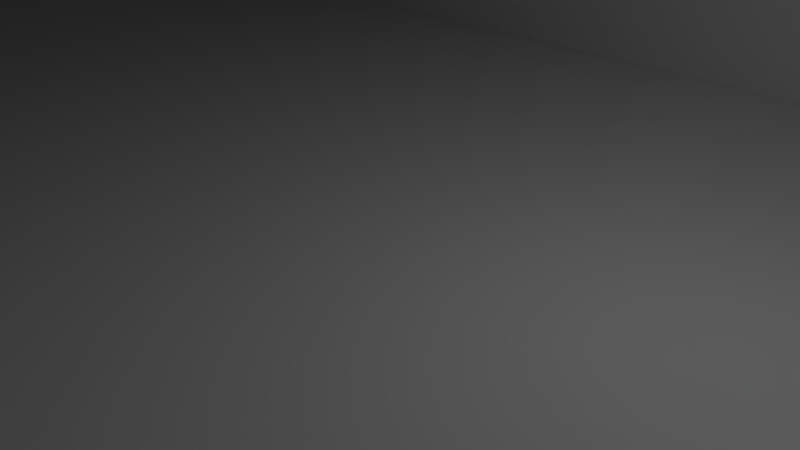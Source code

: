 # Source: test_level.blend  (saved by Blender 2.79.0; exported with 4.5.12 LTS)
import bpy
from mathutils import Matrix  # noqa: F401  (used for matrix-valued properties, if any)

bpy.ops.wm.read_factory_settings(use_empty=True)
scene = bpy.context.scene
scene.name = 'Scene'

# ---- collections
col_collection_1 = bpy.data.collections.new('Collection 1'); scene.collection.children.link(col_collection_1)

# ---- materials (node trees are filled in below, after node groups)
mat_material = bpy.data.materials.new('Material')
mat_material.alpha_threshold = 0.0
mat_material.use_transparent_shadow = False
mat_material.roughness = 0.5
mat_material.line_color = (0.0, 0.0, 0.0, 1.0)

# ---- material node trees

# ---- world
world_world = bpy.data.worlds.new('World'); scene.world = world_world
world_world.color = (0.05088, 0.05088, 0.05088)
world_world.use_sun_shadow = False
world_world.sun_shadow_jitter_overblur = 0.0
world_world.cycles.sampling_method = 'MANUAL'

# ---- cameras
cam_camera = bpy.data.cameras.new('Camera')
cam_camera.clip_end = 100.0
cam_camera.lens = 35.0
cam_camera.sensor_width = 32.0
cam_camera.sensor_height = 18.0
cam_camera.ortho_scale = 7.314
cam_camera.dof.focus_distance = 0.0
cam_camera.dof.aperture_fstop = 128.0

# ---- lights
light_lamp = bpy.data.lights.new('Lamp', 'POINT')
light_lamp.transmission_factor = 0.0
light_lamp.cutoff_distance = 30.0
light_lamp.energy = 100.0
light_lamp.shadow_buffer_clip_start = 1.001
light_lamp.shadow_soft_size = 0.1
light_lamp.shadow_maximum_resolution = 0.006
light_lamp.use_absolute_resolution = True

# ---- meshes
me_cube = bpy.data.meshes.new('Cube')
me_cube.from_pydata([(1.0, 1.0, -1.0), (1.0, -1.173, -1.0), (-1.857, -1.173, -1.0), (-1.857, 1.0, -1.0), (1.0, 1.0, -0.005014), (1.0, -1.173, -0.005014), (-1.857, -1.173, -0.005014), (-1.857, 1.0, -0.005014)], [], [(0, 3, 2, 1), (4, 5, 6, 7), (0, 1, 5, 4), (1, 2, 6, 5), (2, 3, 7, 6), (4, 7, 3, 0)])
me_cube.materials.append(mat_material)
me_cube.use_remesh_preserve_volume = False
me_cube.use_remesh_preserve_attributes = False
me_cube.use_mirror_vertex_groups = False
me_cube.update()

# ---- objects
ob_cube = bpy.data.objects.new('Cube', me_cube)
ob_lamp = bpy.data.objects.new('Lamp', light_lamp)
ob_camera = bpy.data.objects.new('Camera', cam_camera)

# ---- transforms, parenting, visibility, modifiers, constraints
ob_cube.location = (0.0, 0.0, 10.0)
ob_cube.scale = (10.0, 10.0, 10.0)
ob_cube.lock_rotations_4d = False
ob_cube.empty_display_type = 'ARROWS'
ob_cube.lineart.crease_threshold = 0.0
ob_lamp.location = (4.076, 1.005, 5.904)
ob_lamp.rotation_euler = (0.6503, 0.05522, 1.866)
ob_lamp.lock_rotations_4d = False
ob_lamp.empty_display_type = 'ARROWS'
ob_lamp.color = (0.0, 0.0, 0.0, 0.0)
ob_lamp.lineart.crease_threshold = 0.0
ob_camera.location = (7.481, -6.508, 5.344)
ob_camera.rotation_euler = (1.109, 0.0, 0.8149)
ob_camera.lock_rotations_4d = False
ob_camera.empty_display_type = 'ARROWS'
ob_camera.color = (0.0, 0.0, 0.0, 0.0)
ob_camera.display_type = 'WIRE'
ob_camera.lineart.crease_threshold = 0.0

# ---- collection membership
col_collection_1.objects.link(ob_cube)
col_collection_1.objects.link(ob_lamp)
col_collection_1.objects.link(ob_camera)

# ---- scene / render settings (as saved in the file)
scene.camera = ob_camera
scene.frame_start = 1; scene.frame_end = 250; scene.frame_set(1)
scene.render.engine = 'BLENDER_EEVEE_NEXT'
scene.render.resolution_percentage = 50
scene.render.dither_intensity = 0.0
scene.cycles.use_denoising = False
scene.cycles.samples = 128
scene.cycles.sampling_pattern = 'TABULATED_SOBOL'
scene.cycles.use_adaptive_sampling = False
scene.cycles.use_light_tree = False
scene.cycles.blur_glossy = 0.0
scene.cycles.sample_clamp_indirect = 0.0
scene.view_settings.view_transform = 'Standard'
bpy.context.view_layer.update()

